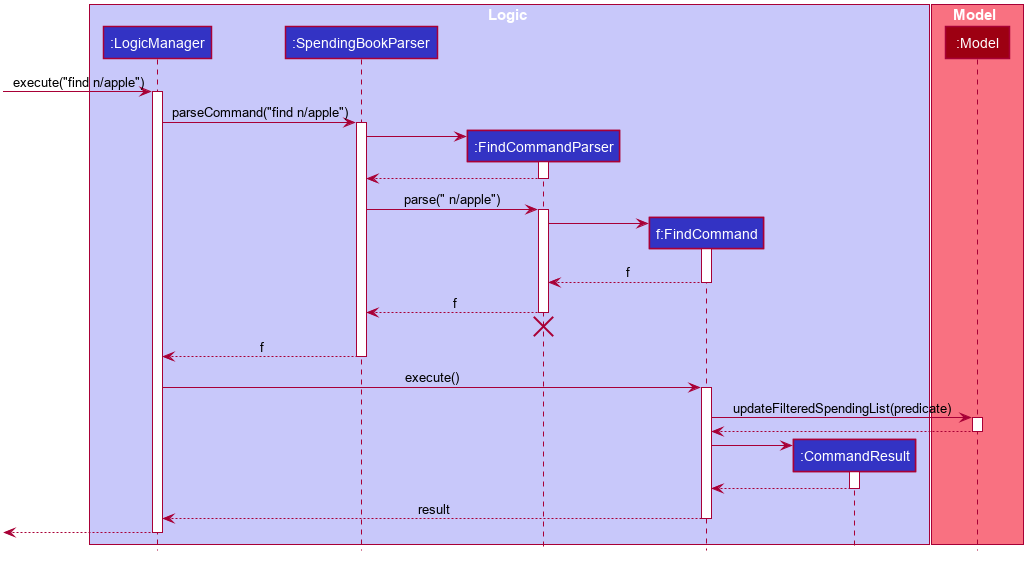

The diagram above was rendered by PlantUML. Its source (embedded in the PNG):
@startuml








skinparam BackgroundColor #FFFFFFF

skinparam Shadowing false

skinparam Class {
    FontColor #FFFFFF
    BorderThickness 1
    BorderColor #FFFFFF
    StereotypeFontColor #FFFFFF
    FontName Arial
}

skinparam Actor {
    BorderColor #000000
    Color #000000
    FontName Arial
}

skinparam Sequence {
    MessageAlign center
    BoxFontSize 15
    BoxPadding 0
    BoxFontColor #FFFFFF
    FontName Arial
}

skinparam Participant {
    FontColor #FFFFFFF
    Padding 20
}

skinparam MinClassWidth 50
skinparam ParticipantPadding 10
skinparam Shadowing false
skinparam DefaultTextAlignment center
skinparam packageStyle Rectangle

hide footbox
hide members
hide circle

box Logic #C8C8FA
participant ":LogicManager" as LogicManager #3333C4
participant ":SpendingBookParser" as SpendingBookParser #3333C4
participant ":FindCommandParser" as FindCommandParser #3333C4
participant "f:FindCommand" as FindCommand #3333C4
participant ":CommandResult" as CommandResult #3333C4
end box

box Model #F97181
participant ":Model" as Model #9D0012
end box

[-> LogicManager : execute("find n/apple")
activate LogicManager

LogicManager -> SpendingBookParser : parseCommand("find n/apple")
activate SpendingBookParser

create FindCommandParser
SpendingBookParser -> FindCommandParser
activate FindCommandParser

FindCommandParser --> SpendingBookParser
deactivate FindCommandParser

SpendingBookParser -> FindCommandParser : parse(" n/apple")
activate FindCommandParser

create FindCommand
FindCommandParser -> FindCommand
activate FindCommand

FindCommand --> FindCommandParser : f
deactivate FindCommand

FindCommandParser --> SpendingBookParser : f
deactivate FindCommandParser
FindCommandParser -[hidden]-> SpendingBookParser
destroy FindCommandParser

SpendingBookParser --> LogicManager : f
deactivate SpendingBookParser

LogicManager -> FindCommand : execute()
activate FindCommand

FindCommand -> Model : updateFilteredSpendingList(predicate)
activate Model

Model --> FindCommand
deactivate Model

create CommandResult
FindCommand -> CommandResult
activate CommandResult

CommandResult --> FindCommand
deactivate CommandResult

FindCommand --> LogicManager : result
deactivate FindCommand

[<--LogicManager
deactivate LogicManager
@enduml